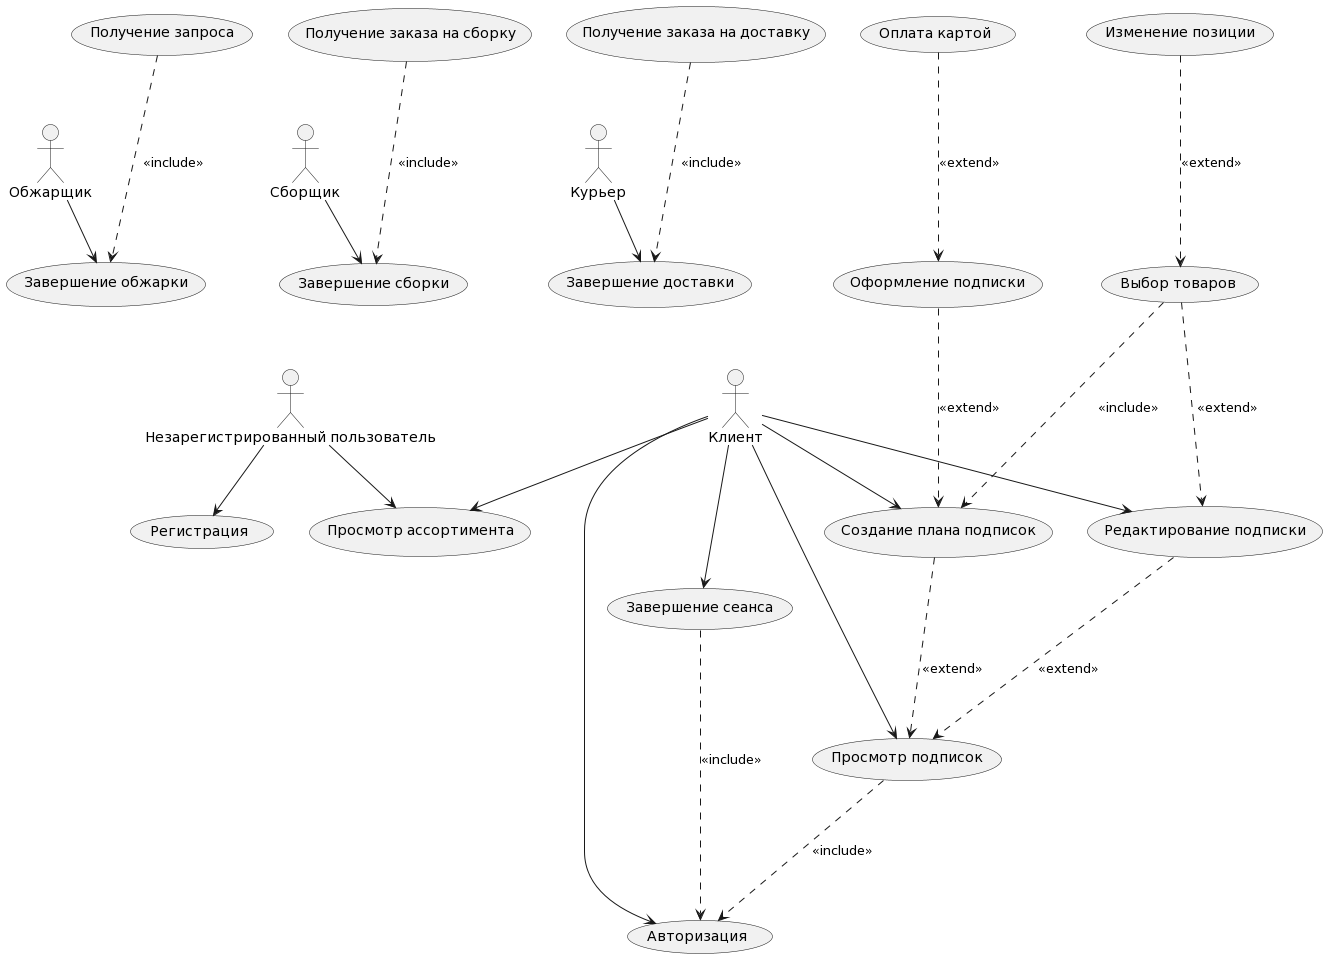

The diagram above was rendered by PlantUML. Its source (embedded in the PNG):
@startuml
:Обжарщик: --> (Завершение обжарки)
(Получение запроса) -.-> (Завершение обжарки):<<include>>

:Сборщик: --> (Завершение сборки)
(Получение заказа на сборку) -.-> (Завершение сборки):<<include>>

:Курьер: --> (Завершение доставки)
(Получение заказа на доставку) -.-> (Завершение доставки):<<include>>

:Незарегистрированный пользователь: --> (Регистрация)
:Незарегистрированный пользователь: --> (Просмотр ассортимента)

:Клиент: --> (Просмотр ассортимента)

:Клиент: --> (Редактирование подписки)
:Клиент: --> (Создание плана подписок)
:Клиент: --> (Просмотр подписок)
(Создание плана подписок) -.-> (Просмотр подписок):<<extend>>
(Редактирование подписки) -.-> (Просмотр подписок):<<extend>>
(Просмотр подписок) -.-> (Авторизация):<<include>>

(Оплата картой) -.-> (Оформление подписки):<<extend>>
(Оформление подписки) -.-> (Создание плана подписок):<<extend>>

(Выбор товаров) -.-> (Создание плана подписок):<<include>>
(Выбор товаров) -.-> (Редактирование подписки):<<extend>>
(Изменение позиции) -.-> (Выбор товаров):<<extend>>

:Клиент: --> (Завершение сеанса)
(Завершение сеанса) -.-> (Авторизация):<<include>>

:Клиент: --> (Авторизация)
@enduml